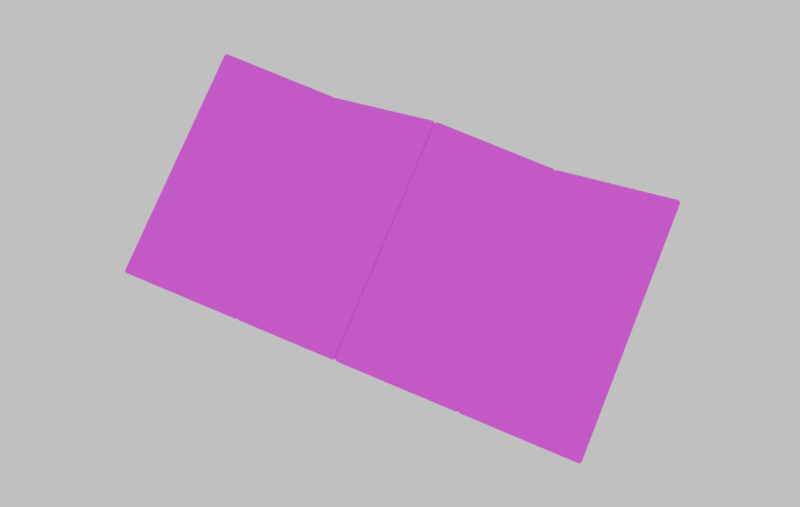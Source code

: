 # Source: unfolding-map.blend  (saved by Blender 5.3.30; exported with 4.5.12 LTS)
import bpy
from mathutils import Matrix  # noqa: F401  (used for matrix-valued properties, if any)

bpy.ops.wm.read_factory_settings(use_empty=True)
scene = bpy.context.scene
scene.name = 'Scene'

# ---- images (referenced by path relative to the original .blend; pixels are not part of the script)
import os
ASSET_DIR = os.environ.get("B2B_ASSET_DIR", "")  # directory of the original .blend (textures are referenced by path, not embedded)
HERE = os.path.dirname(os.path.abspath(__file__))  # packed textures are extracted next to this script under _unpacked/

def load_image(name, relpath, width, height, colorspace="sRGB"):
    """Load a texture the original file referenced (path relative to the .blend, or extracted next to this script)."""
    p = next((c for c in (os.path.join(HERE, relpath), os.path.join(ASSET_DIR, relpath)) if relpath and os.path.exists(c)), "")
    if p:
        img = bpy.data.images.load(p, check_existing=True)
        img.name = name
    else:  # same state as the original file: an image datablock whose file is absent (Cycles renders it pink)
        img = bpy.data.images.new(name, width, height)
        img.source = "FILE"
        img.filepath = "//" + (relpath or name)
    img.colorspace_settings.name = colorspace
    return img
img_panel_0_png = load_image('panel-0.png', 'panel-0.png', 1024, 1024, 'sRGB')
img_panel_1_png = load_image('panel-1.png', 'panel-1.png', 1024, 1024, 'sRGB')
img_panel_2_png = load_image('panel-2.png', 'panel-2.png', 1024, 1024, 'sRGB')
img_panel_3_png = load_image('panel-3.png', 'panel-3.png', 1024, 1024, 'sRGB')

# ---- materials (node trees are filled in below, after node groups)
mat_map_panel_1 = bpy.data.materials.new('Map panel 1')
mat_map_panel_2 = bpy.data.materials.new('Map panel 2')
mat_map_panel_3 = bpy.data.materials.new('Map panel 3')
mat_map_panel_4 = bpy.data.materials.new('Map panel 4')
mat_map_panel_3_001 = bpy.data.materials.new('Map panel 3.001')
mat_poster_ground = bpy.data.materials.new('Poster ground')
mat_poster_ground.diffuse_color = (0.94, 0.95, 0.92, 1.0)

# ---- material node trees
mat_map_panel_1.use_nodes = True; mat_map_panel_1.node_tree.nodes.clear()
_N = mat_map_panel_1.node_tree.nodes; _L = mat_map_panel_1.node_tree.links
n0 = _N.new('ShaderNodeOutputMaterial'); n0.name = 'Material Output'; n0.location = (0, 0)
n1 = _N.new('ShaderNodeBsdfPrincipled'); n1.name = 'Principled BSDF'; n1.location = (0, 0)
n1.inputs[2].default_value = 0.82
n1.inputs[10].default_value = 0.005
n1.inputs[13].default_value = 0.25
n2 = _N.new('ShaderNodeTexImage'); n2.name = 'Image Texture'; n2.location = (0, 0)
n2.image = img_panel_0_png
n3 = _N.new('ShaderNodeTexCoord'); n3.name = 'Texture Coordinate'; n3.location = (0, 0)
_L.new(n3.outputs[2], n2.inputs[0])
_L.new(n2.outputs[0], n1.inputs[0])
_L.new(n1.outputs[0], n0.inputs[0])
n0.is_active_output = True
mat_map_panel_2.use_nodes = True; mat_map_panel_2.node_tree.nodes.clear()
_N = mat_map_panel_2.node_tree.nodes; _L = mat_map_panel_2.node_tree.links
n0 = _N.new('ShaderNodeOutputMaterial'); n0.name = 'Material Output'; n0.location = (0, 0)
n1 = _N.new('ShaderNodeBsdfPrincipled'); n1.name = 'Principled BSDF'; n1.location = (0, 0)
n1.inputs[2].default_value = 0.82
n1.inputs[10].default_value = 0.005
n1.inputs[13].default_value = 0.25
n2 = _N.new('ShaderNodeTexImage'); n2.name = 'Image Texture'; n2.location = (0, 0)
n2.image = img_panel_1_png
n3 = _N.new('ShaderNodeTexCoord'); n3.name = 'Texture Coordinate'; n3.location = (0, 0)
_L.new(n3.outputs[2], n2.inputs[0])
_L.new(n2.outputs[0], n1.inputs[0])
_L.new(n1.outputs[0], n0.inputs[0])
n0.is_active_output = True
mat_map_panel_3.use_nodes = True; mat_map_panel_3.node_tree.nodes.clear()
_N = mat_map_panel_3.node_tree.nodes; _L = mat_map_panel_3.node_tree.links
n0 = _N.new('ShaderNodeOutputMaterial'); n0.name = 'Material Output'; n0.location = (0, 0)
n1 = _N.new('ShaderNodeBsdfPrincipled'); n1.name = 'Principled BSDF'; n1.location = (0, 0)
n1.inputs[2].default_value = 0.82
n1.inputs[10].default_value = 0.005
n1.inputs[13].default_value = 0.25
n2 = _N.new('ShaderNodeTexImage'); n2.name = 'Image Texture'; n2.location = (0, 0)
n2.image = img_panel_2_png
n3 = _N.new('ShaderNodeTexCoord'); n3.name = 'Texture Coordinate'; n3.location = (0, 0)
_L.new(n3.outputs[2], n2.inputs[0])
_L.new(n2.outputs[0], n1.inputs[0])
_L.new(n1.outputs[0], n0.inputs[0])
n0.is_active_output = True
mat_map_panel_4.use_nodes = True; mat_map_panel_4.node_tree.nodes.clear()
_N = mat_map_panel_4.node_tree.nodes; _L = mat_map_panel_4.node_tree.links
n0 = _N.new('ShaderNodeOutputMaterial'); n0.name = 'Material Output'; n0.location = (0, 0)
n1 = _N.new('ShaderNodeBsdfPrincipled'); n1.name = 'Principled BSDF'; n1.location = (0, 0)
n1.inputs[2].default_value = 0.82
n1.inputs[10].default_value = 0.005
n1.inputs[13].default_value = 0.25
n2 = _N.new('ShaderNodeTexImage'); n2.name = 'Image Texture'; n2.location = (0, 0)
n2.image = img_panel_3_png
n3 = _N.new('ShaderNodeTexCoord'); n3.name = 'Texture Coordinate'; n3.location = (0, 0)
_L.new(n3.outputs[2], n2.inputs[0])
_L.new(n2.outputs[0], n1.inputs[0])
_L.new(n1.outputs[0], n0.inputs[0])
n0.is_active_output = True
mat_map_panel_3_001.use_nodes = True; mat_map_panel_3_001.node_tree.nodes.clear()
_N = mat_map_panel_3_001.node_tree.nodes; _L = mat_map_panel_3_001.node_tree.links
n0 = _N.new('ShaderNodeOutputMaterial'); n0.name = 'Material Output'; n0.location = (0, 0)
n1 = _N.new('ShaderNodeBsdfPrincipled'); n1.name = 'Principled BSDF'; n1.location = (0, 0)
n1.inputs[2].default_value = 0.82
n1.inputs[10].default_value = 0.005
n1.inputs[13].default_value = 0.25
n2 = _N.new('ShaderNodeTexImage'); n2.name = 'Image Texture'; n2.location = (0, 0)
n2.image = img_panel_2_png
n3 = _N.new('ShaderNodeTexCoord'); n3.name = 'Texture Coordinate'; n3.location = (0, 0)
_L.new(n3.outputs[2], n2.inputs[0])
_L.new(n2.outputs[0], n1.inputs[0])
_L.new(n1.outputs[0], n0.inputs[0])
n0.is_active_output = True
mat_poster_ground.use_nodes = True; mat_poster_ground.node_tree.nodes.clear()
_N = mat_poster_ground.node_tree.nodes; _L = mat_poster_ground.node_tree.links
n0 = _N.new('ShaderNodeBsdfPrincipled'); n0.name = 'Principled BSDF'; n0.location = (-200, 100)
n0.inputs[0].default_value = (0.94, 0.95, 0.92, 1.0)
n0.inputs[2].default_value = 1.0
n0.inputs[10].default_value = 0.005
n1 = _N.new('ShaderNodeOutputMaterial'); n1.name = 'Material Output'; n1.location = (200, 100)
_L.new(n0.outputs[0], n1.inputs[0])
n1.is_active_output = True

# ---- world
world_atlas_world = bpy.data.worlds.new('Atlas World'); scene.world = world_atlas_world
world_atlas_world.use_nodes = True; world_atlas_world.node_tree.nodes.clear()
_N = world_atlas_world.node_tree.nodes; _L = world_atlas_world.node_tree.links
n0 = _N.new('ShaderNodeBackground'); n0.name = 'Background'; n0.location = (-200, 100)
n0.inputs[0].default_value = (0.96, 0.97, 0.96, 1.0)
n0.inputs[1].default_value = 0.65
n1 = _N.new('ShaderNodeOutputWorld'); n1.name = 'World Output'; n1.location = (200, 100)
_L.new(n0.outputs[0], n1.inputs[0])
n1.is_active_output = True
world_atlas_world.color = (0.94, 0.95, 0.94)

# ---- cameras
cam_camera = bpy.data.cameras.new('Camera')
cam_camera.lens = 42.0

# ---- lights
light_area = bpy.data.lights.new('Area', 'AREA')
light_area.energy = 260.0
light_area.shape = 'DISK'
light_area.size = 5.0
light_area.size_y = 1.0
light_area_001 = bpy.data.lights.new('Area.001', 'AREA')
light_area_001.energy = 110.0
light_area_001.size = 4.0
light_area_001.size_y = 1.0

# ---- meshes
me_panel_1_mesh = bpy.data.meshes.new('Panel_1_Mesh')
me_panel_1_mesh.from_pydata([(0.0, -1.2, 0.0), (1.2, -1.2, 0.0), (1.2, 1.2, 0.0), (0.0, 1.2, 0.0)], [], [(0, 1, 2, 3)])
_uv = me_panel_1_mesh.uv_layers.new(name='UVMap')
_uv.uv.foreach_set('vector', [0.0, 0.0, 1.0, 0.0, 1.0, 1.0, 0.0, 1.0])
me_panel_1_mesh.materials.append(mat_map_panel_1)
me_panel_1_mesh.update()
me_panel_2_mesh = bpy.data.meshes.new('Panel_2_Mesh')
me_panel_2_mesh.from_pydata([(0.0, -1.2, 0.0), (1.2, -1.2, 0.0), (1.2, 1.2, 0.0), (0.0, 1.2, 0.0)], [], [(0, 1, 2, 3)])
_uv = me_panel_2_mesh.uv_layers.new(name='UVMap')
_uv.uv.foreach_set('vector', [0.0, 0.0, 1.0, 0.0, 1.0, 1.0, 0.0, 1.0])
me_panel_2_mesh.materials.append(mat_map_panel_2)
me_panel_2_mesh.update()
me_panel_3_mesh = bpy.data.meshes.new('Panel_3_Mesh')
me_panel_3_mesh.from_pydata([(0.0, -1.2, 0.0), (1.2, -1.2, 0.0), (1.2, 1.2, 0.0), (0.0, 1.2, 0.0)], [], [(0, 1, 2, 3)])
_uv = me_panel_3_mesh.uv_layers.new(name='UVMap')
_uv.uv.foreach_set('vector', [0.0, 0.0, 1.0, 0.0, 1.0, 1.0, 0.0, 1.0])
me_panel_3_mesh.materials.append(mat_map_panel_3)
me_panel_3_mesh.update()
me_panel_4_mesh = bpy.data.meshes.new('Panel_4_Mesh')
me_panel_4_mesh.from_pydata([(0.0, -1.2, 0.0), (1.2, -1.2, 0.0), (1.2, 1.2, 0.0), (0.0, 1.2, 0.0)], [], [(0, 1, 2, 3)])
_uv = me_panel_4_mesh.uv_layers.new(name='UVMap')
_uv.uv.foreach_set('vector', [0.0, 0.0, 1.0, 0.0, 1.0, 1.0, 0.0, 1.0])
me_panel_4_mesh.materials.append(mat_map_panel_4)
me_panel_4_mesh.update()
me_cylinder = bpy.data.meshes.new('Cylinder')
me_cylinder.from_pydata([(0.0, 0.07, -0.035), (0.0, 0.07, 0.035), (0.01812, 0.06761, -0.035), (0.01812, 0.06761, 0.035), (0.035, 0.06062, -0.035), (0.035, 0.06062, 0.035), (0.0495, 0.0495, -0.035), (0.0495, 0.0495, 0.035), (0.06062, 0.035, -0.035), (0.06062, 0.035, 0.035), (0.06761, 0.01812, -0.035), (0.06761, 0.01812, 0.035), (0.07, 0.0, -0.035), (0.07, 0.0, 0.035), (0.06761, -0.01812, -0.035), (0.06761, -0.01812, 0.035), (0.06062, -0.035, -0.035), (0.06062, -0.035, 0.035), (0.0495, -0.0495, -0.035), (0.0495, -0.0495, 0.035), (0.035, -0.06062, -0.035), (0.035, -0.06062, 0.035), (0.01812, -0.06761, -0.035), (0.01812, -0.06761, 0.035), (0.0, -0.07, -0.035), (0.0, -0.07, 0.035), (-0.01812, -0.06761, -0.035), (-0.01812, -0.06761, 0.035), (-0.035, -0.06062, -0.035), (-0.035, -0.06062, 0.035), (-0.0495, -0.0495, -0.035), (-0.0495, -0.0495, 0.035), (-0.06062, -0.035, -0.035), (-0.06062, -0.035, 0.035), (-0.06761, -0.01812, -0.035), (-0.06761, -0.01812, 0.035), (-0.07, 0.0, -0.035), (-0.07, 0.0, 0.035), (-0.06761, 0.01812, -0.035), (-0.06761, 0.01812, 0.035), (-0.06062, 0.035, -0.035), (-0.06062, 0.035, 0.035), (-0.0495, 0.0495, -0.035), (-0.0495, 0.0495, 0.035), (-0.035, 0.06062, -0.035), (-0.035, 0.06062, 0.035), (-0.01812, 0.06761, -0.035), (-0.01812, 0.06761, 0.035)], [], [(0, 1, 3, 2), (2, 3, 5, 4), (4, 5, 7, 6), (6, 7, 9, 8), (8, 9, 11, 10), (10, 11, 13, 12), (12, 13, 15, 14), (14, 15, 17, 16), (16, 17, 19, 18), (18, 19, 21, 20), (20, 21, 23, 22), (22, 23, 25, 24), (24, 25, 27, 26), (26, 27, 29, 28), (28, 29, 31, 30), (30, 31, 33, 32), (32, 33, 35, 34), (34, 35, 37, 36), (36, 37, 39, 38), (38, 39, 41, 40), (40, 41, 43, 42), (42, 43, 45, 44), (3, 1, 47, 45, 43, 41, 39, 37, 35, 33, 31, 29, 27, 25, 23, 21, 19, 17, 15, 13, 11, 9, 7, 5), (44, 45, 47, 46), (46, 47, 1, 0), (0, 2, 4, 6, 8, 10, 12, 14, 16, 18, 20, 22, 24, 26, 28, 30, 32, 34, 36, 38, 40, 42, 44, 46)])
_uv = me_cylinder.uv_layers.new(name='UVMap')
_uv.uv.foreach_set('vector', [1.0, 0.5, 1.0, 1.0, 0.9583, 1.0, 0.9583, 0.5, 0.9583, 0.5, 0.9583, 1.0, 0.9167, 1.0, 0.9167, 0.5, 0.9167, 0.5, 0.9167, 1.0, 0.875, 1.0, 0.875, 0.5, 0.875, 0.5, 0.875, 1.0, 0.8333, 1.0, 0.8333, 0.5, 0.8333, 0.5, 0.8333, 1.0, 0.7917, 1.0, 0.7917, 0.5, 0.7917, 0.5, 0.7917, 1.0, 0.75, 1.0, 0.75, 0.5, 0.75, 0.5, 0.75, 1.0, 0.7083, 1.0, 0.7083, 0.5, 0.7083, 0.5, 0.7083, 1.0, 0.6667, 1.0, 0.6667, 0.5, 0.6667, 0.5, 0.6667, 1.0, 0.625, 1.0, 0.625, 0.5, 0.625, 0.5, 0.625, 1.0, 0.5833, 1.0, 0.5833, 0.5, 0.5833, 0.5, 0.5833, 1.0, 0.5417, 1.0, 0.5417, 0.5, 0.5417, 0.5, 0.5417, 1.0, 0.5, 1.0, 0.5, 0.5, 0.5, 0.5, 0.5, 1.0, 0.4583, 1.0, 0.4583, 0.5, 0.4583, 0.5, 0.4583, 1.0, 0.4167, 1.0, 0.4167, 0.5, 0.4167, 0.5, 0.4167, 1.0, 0.375, 1.0, 0.375, 0.5, 0.375, 0.5, 0.375, 1.0, 0.3333, 1.0, 0.3333, 0.5, 0.3333, 0.5, 0.3333, 1.0, 0.2917, 1.0, 0.2917, 0.5, 0.2917, 0.5, 0.2917, 1.0, 0.25, 1.0, 0.25, 0.5, 0.25, 0.5, 0.25, 1.0, 0.2083, 1.0, 0.2083, 0.5, 0.2083, 0.5, 0.2083, 1.0, 0.1667, 1.0, 0.1667, 0.5, 0.1667, 0.5, 0.1667, 1.0, 0.125, 1.0, 0.125, 0.5, 0.125, 0.5, 0.125, 1.0, 0.08333, 1.0, 0.08333, 0.5, 0.3121, 0.4818, 0.25, 0.49, 0.1879, 0.4818, 0.13, 0.4578, 0.08029, 0.4197, 0.04215, 0.37, 0.01818, 0.3121, 0.01, 0.25, 0.01818, 0.1879, 0.04215, 0.13, 0.08029, 0.08029, 0.13, 0.04215, 0.1879, 0.01818, 0.25, 0.01, 0.3121, 0.01818, 0.37, 0.04215, 0.4197, 0.08029, 0.4578, 0.13, 0.4818, 0.1879, 0.49, 0.25, 0.4818, 0.3121, 0.4578, 0.37, 0.4197, 0.4197, 0.37, 0.4578, 0.08333, 0.5, 0.08333, 1.0, 0.04167, 1.0, 0.04167, 0.5, 0.04167, 0.5, 0.04167, 1.0, -1.863e-07, 1.0, -1.863e-07, 0.5, 0.75, 0.49, 0.8121, 0.4818, 0.87, 0.4578, 0.9197, 0.4197, 0.9578, 0.37, 0.9818, 0.3121, 0.99, 0.25, 0.9818, 0.1879, 0.9578, 0.13, 0.9197, 0.08029, 0.87, 0.04215, 0.8121, 0.01818, 0.75, 0.01, 0.6879, 0.01818, 0.63, 0.04215, 0.5803, 0.08029, 0.5422, 0.13, 0.5182, 0.1879, 0.51, 0.25, 0.5182, 0.3121, 0.5422, 0.37, 0.5803, 0.4197, 0.63, 0.4578, 0.6879, 0.4818])
me_cylinder.materials.append(mat_map_panel_3_001)
me_cylinder.update()
me_plane = bpy.data.meshes.new('Plane')
me_plane.from_pydata([(-15.0, -15.0, 0.0), (15.0, -15.0, 0.0), (-15.0, 15.0, 0.0), (15.0, 15.0, 0.0)], [], [(0, 1, 3, 2)])
_uv = me_plane.uv_layers.new(name='UVMap')
_uv.uv.foreach_set('vector', [0.0, 0.0, 1.0, 0.0, 1.0, 1.0, 0.0, 1.0])
me_plane.materials.append(mat_poster_ground)
me_plane.update()

# ---- objects
ob_accordionmap = bpy.data.objects.new('AccordionMap', None)
ob_hinge_1 = bpy.data.objects.new('Hinge_1', None)
ob_mappanel_1 = bpy.data.objects.new('MapPanel_1', me_panel_1_mesh)
ob_hinge_2 = bpy.data.objects.new('Hinge_2', None)
ob_mappanel_2 = bpy.data.objects.new('MapPanel_2', me_panel_2_mesh)
ob_hinge_3 = bpy.data.objects.new('Hinge_3', None)
ob_mappanel_3 = bpy.data.objects.new('MapPanel_3', me_panel_3_mesh)
ob_hinge_4 = bpy.data.objects.new('Hinge_4', None)
ob_mappanel_4 = bpy.data.objects.new('MapPanel_4', me_panel_4_mesh)
ob_illustrative_durham_anchor = bpy.data.objects.new('Illustrative_Durham_Anchor', me_cylinder)
ob_posterground = bpy.data.objects.new('PosterGround', me_plane)
ob_postercamera = bpy.data.objects.new('PosterCamera', cam_camera)
ob_soft_directional_key = bpy.data.objects.new('Soft directional key', light_area)
ob_area = bpy.data.objects.new('Area', light_area_001)

# ---- transforms, parenting, visibility, modifiers, constraints
ob_accordionmap.location = (-2.4, 0.0, 0.0)
ob_hinge_1.parent = ob_accordionmap
ob_hinge_1.location = (0.0, 0.0, 0.0)
ob_mappanel_1.parent = ob_hinge_1
ob_mappanel_1.location = (0.0, 0.0, 0.035)
_m = ob_mappanel_1.modifiers.new('Paper thickness', 'SOLIDIFY')
_m.thickness = 0.055
_m = ob_mappanel_1.modifiers.new('Soft paper edge', 'BEVEL')
_m.width = 0.025
_m.width_pct = 0.025
_m.segments = 2
ob_hinge_2.parent = ob_hinge_1
ob_hinge_2.location = (1.2, 0.0, 0.0)
ob_hinge_2.rotation_euler = (0.0, -0.4887, 0.0)
ob_mappanel_2.parent = ob_hinge_2
ob_mappanel_2.location = (0.0, 0.0, 0.035)
_m = ob_mappanel_2.modifiers.new('Paper thickness', 'SOLIDIFY')
_m.thickness = 0.055
_m = ob_mappanel_2.modifiers.new('Soft paper edge', 'BEVEL')
_m.width = 0.025
_m.width_pct = 0.025
_m.segments = 2
ob_hinge_3.parent = ob_hinge_2
ob_hinge_3.location = (1.2, 0.0, 0.0)
ob_hinge_3.rotation_euler = (0.0, 0.4887, 0.0)
ob_mappanel_3.parent = ob_hinge_3
ob_mappanel_3.location = (0.0, 0.0, 0.035)
_m = ob_mappanel_3.modifiers.new('Paper thickness', 'SOLIDIFY')
_m.thickness = 0.055
_m = ob_mappanel_3.modifiers.new('Soft paper edge', 'BEVEL')
_m.width = 0.025
_m.width_pct = 0.025
_m.segments = 2
ob_hinge_4.parent = ob_hinge_3
ob_hinge_4.location = (1.2, 0.0, 0.0)
ob_hinge_4.rotation_euler = (0.0, -0.4887, 0.0)
ob_mappanel_4.parent = ob_hinge_4
ob_mappanel_4.location = (0.0, 0.0, 0.035)
_m = ob_mappanel_4.modifiers.new('Paper thickness', 'SOLIDIFY')
_m.thickness = 0.055
_m = ob_mappanel_4.modifiers.new('Soft paper edge', 'BEVEL')
_m.width = 0.025
_m.width_pct = 0.025
_m.segments = 2
ob_illustrative_durham_anchor.parent = ob_accordionmap
ob_illustrative_durham_anchor.location = (3.43, -0.16, 0.16)
ob_posterground.location = (0.0, 0.0, -0.12)
ob_posterground.hide_viewport = True
ob_posterground.hide_render = True
ob_postercamera.location = (0.5, -1.2, 9.0)
ob_postercamera.rotation_euler = (0.1435, 2.283e-07, 0.3948)
ob_postercamera.hide_viewport = True
ob_postercamera.hide_render = True
ob_soft_directional_key.location = (1.5, -2.5, 6.5)
ob_soft_directional_key.rotation_euler = (0.4216, -1.234e-08, 0.5404)
ob_soft_directional_key.hide_viewport = True
ob_soft_directional_key.hide_render = True
ob_area.location = (-4.0, 2.0, 3.0)
ob_area.rotation_euler = (1.011, -7.58e-08, -2.034)
ob_area.hide_viewport = True
ob_area.hide_render = True

# ---- collection membership
scene.collection.objects.link(ob_accordionmap)
scene.collection.objects.link(ob_hinge_1)
scene.collection.objects.link(ob_mappanel_1)
scene.collection.objects.link(ob_hinge_2)
scene.collection.objects.link(ob_mappanel_2)
scene.collection.objects.link(ob_hinge_3)
scene.collection.objects.link(ob_mappanel_3)
scene.collection.objects.link(ob_hinge_4)
scene.collection.objects.link(ob_mappanel_4)
scene.collection.objects.link(ob_illustrative_durham_anchor)
scene.collection.objects.link(ob_posterground)
scene.collection.objects.link(ob_postercamera)
scene.collection.objects.link(ob_soft_directional_key)
scene.collection.objects.link(ob_area)

# ---- scene / render settings (as saved in the file)
scene.camera = ob_postercamera
scene.frame_start = 1; scene.frame_end = 250; scene.frame_set(1)
scene.render.engine = 'BLENDER_EEVEE_NEXT'
scene.render.resolution_x = 1200
scene.render.resolution_y = 760
scene.render.bake_bias = 0.0
scene.render.bake_samples = 0
scene.render.compositor_device = 'GPU'
scene.eevee.use_volume_custom_range = False
scene.eevee.fast_gi_thickness_near = 0.1
scene.eevee.fast_gi_thickness_far = 0.0
scene.eevee.ray_tracing_options.screen_trace_thickness = 0.1
scene.view_settings.look = 'AgX - Medium High Contrast'
scene.view_settings.exposure = 0.1
bpy.context.view_layer.update()
